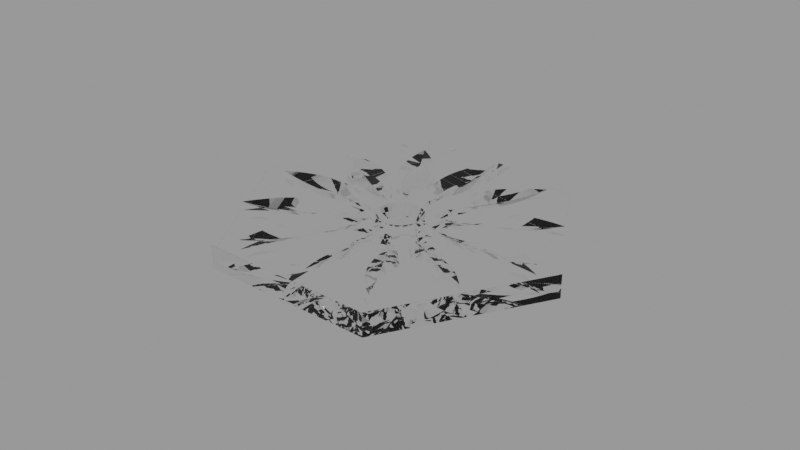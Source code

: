 # Source: Cyc_HexPlate_01.blend  (saved by Blender 3.1.7; exported with 4.5.12 LTS)
import bpy
from mathutils import Matrix  # noqa: F401  (used for matrix-valued properties, if any)

bpy.ops.wm.read_factory_settings(use_empty=True)
scene = bpy.context.scene
scene.name = 'main'

# ---- materials (node trees are filled in below, after node groups)
mat_kc_glass_clear = bpy.data.materials.new('kc-glass-clear')
mat_kc_glass_clear.surface_render_method = 'BLENDED'
mat_kc_glass_clear.blend_method = 'BLEND'
mat_kc_glass_clear.use_raytrace_refraction = True
mat_kc_glass_clear.use_screen_refraction = True
mat_kc_glass_clear.thickness_mode = 'SLAB'

# ---- node groups
ng_auto_smooth = bpy.data.node_groups.new('Auto Smooth', 'GeometryNodeTree')
_s = ng_auto_smooth.interface.new_socket(name='Geometry', in_out='OUTPUT', socket_type='NodeSocketGeometry')
_s = ng_auto_smooth.interface.new_socket(name='Geometry', in_out='INPUT', socket_type='NodeSocketGeometry')
_s = ng_auto_smooth.interface.new_socket(name='Angle', in_out='INPUT', socket_type='NodeSocketFloat')
_s.subtype = 'ANGLE'
_s.min_value = 0.0
_s.max_value = 3.142
ng_auto_smooth.is_modifier = True
_N = ng_auto_smooth.nodes; _L = ng_auto_smooth.links
n0 = _N.new('NodeGroupOutput'); n0.name = 'Group Output'; n0.location = (480, -100)
n1 = _N.new('NodeGroupInput'); n1.name = 'Group Input'; n1.location = (-420, -300)
n2 = _N.new('NodeGroupInput'); n2.name = 'Group Input.001'; n2.location = (-60, -100)
n3 = _N.new('GeometryNodeSetShadeSmooth'); n3.name = 'Set Shade Smooth'; n3.location = (120, -100)
n3.domain = 'EDGE'
n4 = _N.new('GeometryNodeSetShadeSmooth'); n4.name = 'Set Shade Smooth.001'; n4.location = (300, -100)
n5 = _N.new('GeometryNodeInputMeshEdgeAngle'); n5.name = 'Edge Angle'; n5.location = (-420, -220)
n6 = _N.new('GeometryNodeInputEdgeSmooth'); n6.name = 'Is Edge Smooth'; n6.location = (-60, -160)
n7 = _N.new('GeometryNodeInputShadeSmooth'); n7.name = 'Is Face Smooth'; n7.location = (-240, -340)
n8 = _N.new('FunctionNodeBooleanMath'); n8.name = 'Boolean Math'; n8.location = (-60, -220)
n9 = _N.new('FunctionNodeCompare'); n9.name = 'Compare'; n9.location = (-240, -180)
n9.operation = 'LESS_EQUAL'
_L.new(n5.outputs[0], n9.inputs[0])
_L.new(n4.outputs[0], n0.inputs[0])
_L.new(n1.outputs[1], n9.inputs[1])
_L.new(n9.outputs[0], n8.inputs[0])
_L.new(n7.outputs[0], n8.inputs[1])
_L.new(n2.outputs[0], n3.inputs[0])
_L.new(n6.outputs[0], n3.inputs[1])
_L.new(n3.outputs[0], n4.inputs[0])
_L.new(n8.outputs[0], n3.inputs[2])
n0.is_active_output = True

# ---- material node trees
mat_kc_glass_clear.use_nodes = True; mat_kc_glass_clear.node_tree.nodes.clear()
_N = mat_kc_glass_clear.node_tree.nodes; _L = mat_kc_glass_clear.node_tree.links
n0 = _N.new('ShaderNodeMath'); n0.name = 'Math'; n0.location = (112, 472)
n0.operation = 'SUBTRACT'
n0.inputs[2].default_value = 0.0
n1 = _N.new('ShaderNodeBsdfGlass'); n1.name = 'Glass BSDF'; n1.location = (103, 309)
n1.distribution = 'BECKMANN'
n1.inputs[2].default_value = 1.45
n2 = _N.new('ShaderNodeBsdfTransparent'); n2.name = 'Transparent BSDF'; n2.location = (105, 127)
n3 = _N.new('ShaderNodeMixShader'); n3.name = 'Mix Shader'; n3.location = (294, 296)
n4 = _N.new('ShaderNodeOutputMaterial'); n4.name = 'Material Output'; n4.location = (487, 297)
n4.target = 'CYCLES'
n5 = _N.new('ShaderNodeBevel'); n5.name = 'Bevel.001'; n5.location = (-214, -148)
n5.samples = 16
n5.inputs[0].default_value = 0.002
n6 = _N.new('ShaderNodeLightPath'); n6.name = 'Light Path'; n6.location = (-82, 474)
n7 = _N.new('ShaderNodeBevel'); n7.name = 'Bevel'; n7.location = (-214, -148)
n7.samples = 16
n7.inputs[0].default_value = 0.002
n8 = _N.new('ShaderNodeBevel'); n8.name = 'Bevel.002'; n8.location = (-119, 109)
n8.samples = 16
n8.inputs[0].default_value = 0.002
n9 = _N.new('ShaderNodeOutputMaterial'); n9.name = 'Material Output.001'; n9.location = (0, 0)
n9.target = 'EEVEE'
n10 = _N.new('ShaderNodeMixShader'); n10.name = 'Mix Shader.001'; n10.location = (0, 0)
n10.label = 'Disable Shadow'
n10.hide = True
n11 = _N.new('ShaderNodeLightPath'); n11.name = 'Light Path.001'; n11.location = (0, 0)
n11.hide = True
n12 = _N.new('ShaderNodeBsdfTransparent'); n12.name = 'Transparent BSDF.001'; n12.location = (0, 0)
n12.hide = True
_L.new(n3.outputs[0], n4.inputs[0])
_L.new(n1.outputs[0], n3.inputs[1])
_L.new(n2.outputs[0], n3.inputs[2])
_L.new(n6.outputs[1], n0.inputs[0])
_L.new(n0.outputs[0], n3.inputs[0])
_L.new(n8.outputs[0], n1.inputs[3])
_L.new(n3.outputs[0], n10.inputs[1])
_L.new(n10.outputs[0], n9.inputs[0])
_L.new(n11.outputs[1], n10.inputs[0])
_L.new(n12.outputs[0], n10.inputs[2])
n4.is_active_output = True

# ---- meshes
me_cone_003 = bpy.data.meshes.new('Cone.003')
me_cone_003.from_pydata([(0.0, 1.0, -1.0), (0.1951, 0.9808, -1.0), (0.3827, 0.9239, -1.0), (0.5556, 0.8315, -1.0), (0.7071, 0.7071, -1.0), (0.8315, 0.5556, -1.0), (0.9239, 0.3827, -1.0), (0.9808, 0.1951, -1.0), (1.0, -4.371e-08, -1.0), (0.9808, -0.1951, -1.0), (0.9239, -0.3827, -1.0), (0.8315, -0.5556, -1.0), (0.7071, -0.7071, -1.0), (0.5556, -0.8315, -1.0), (0.3827, -0.9239, -1.0), (0.1951, -0.9808, -1.0), (-8.742e-08, -1.0, -1.0), (-0.1951, -0.9808, -1.0), (-0.3827, -0.9239, -1.0), (-0.5556, -0.8315, -1.0), (-0.7071, -0.7071, -1.0), (-0.8315, -0.5556, -1.0), (-0.9239, -0.3827, -1.0), (-0.9808, -0.1951, -1.0), (-1.0, 1.192e-08, -1.0), (-0.9808, 0.1951, -1.0), (-0.9239, 0.3827, -1.0), (-0.8315, 0.5556, -1.0), (-0.7071, 0.7071, -1.0), (-0.5556, 0.8315, -1.0), (-0.3827, 0.9239, -1.0), (-0.1951, 0.9808, -1.0), (0.0, 0.0, 1.0)], [], [(0, 32, 1), (1, 32, 2), (2, 32, 3), (3, 32, 4), (4, 32, 5), (5, 32, 6), (6, 32, 7), (7, 32, 8), (8, 32, 9), (9, 32, 10), (10, 32, 11), (11, 32, 12), (12, 32, 13), (13, 32, 14), (14, 32, 15), (15, 32, 16), (16, 32, 17), (17, 32, 18), (18, 32, 19), (19, 32, 20), (20, 32, 21), (21, 32, 22), (22, 32, 23), (23, 32, 24), (24, 32, 25), (25, 32, 26), (26, 32, 27), (27, 32, 28), (28, 32, 29), (29, 32, 30), (0, 1, 2, 3, 4, 5, 6, 7, 8, 9, 10, 11, 12, 13, 14, 15, 16, 17, 18, 19, 20, 21, 22, 23, 24, 25, 26, 27, 28, 29, 30, 31), (30, 32, 31), (31, 32, 0)])
_uv = me_cone_003.uv_layers.new(name='UVMap')
_uv.uv.foreach_set('vector', [0.25, 0.49, 0.25, 0.25, 0.2968, 0.4854, 0.2968, 0.4854, 0.25, 0.25, 0.3418, 0.4717, 0.3418, 0.4717, 0.25, 0.25, 0.3833, 0.4496, 0.3833, 0.4496, 0.25, 0.25, 0.4197, 0.4197, 0.4197, 0.4197, 0.25, 0.25, 0.4496, 0.3833, 0.4496, 0.3833, 0.25, 0.25, 0.4717, 0.3418, 0.4717, 0.3418, 0.25, 0.25, 0.4854, 0.2968, 0.4854, 0.2968, 0.25, 0.25, 0.49, 0.25, 0.49, 0.25, 0.25, 0.25, 0.4854, 0.2032, 0.4854, 0.2032, 0.25, 0.25, 0.4717, 0.1582, 0.4717, 0.1582, 0.25, 0.25, 0.4496, 0.1167, 0.4496, 0.1167, 0.25, 0.25, 0.4197, 0.08029, 0.4197, 0.08029, 0.25, 0.25, 0.3833, 0.05045, 0.3833, 0.05045, 0.25, 0.25, 0.3418, 0.02827, 0.3418, 0.02827, 0.25, 0.25, 0.2968, 0.01461, 0.2968, 0.01461, 0.25, 0.25, 0.25, 0.01, 0.25, 0.01, 0.25, 0.25, 0.2032, 0.01461, 0.2032, 0.01461, 0.25, 0.25, 0.1582, 0.02827, 0.1582, 0.02827, 0.25, 0.25, 0.1167, 0.05045, 0.1167, 0.05045, 0.25, 0.25, 0.08029, 0.08029, 0.08029, 0.08029, 0.25, 0.25, 0.05045, 0.1167, 0.05045, 0.1167, 0.25, 0.25, 0.02827, 0.1582, 0.02827, 0.1582, 0.25, 0.25, 0.01461, 0.2032, 0.01461, 0.2032, 0.25, 0.25, 0.01, 0.25, 0.01, 0.25, 0.25, 0.25, 0.01461, 0.2968, 0.01461, 0.2968, 0.25, 0.25, 0.02827, 0.3418, 0.02827, 0.3418, 0.25, 0.25, 0.05045, 0.3833, 0.05045, 0.3833, 0.25, 0.25, 0.08029, 0.4197, 0.08029, 0.4197, 0.25, 0.25, 0.1167, 0.4496, 0.1167, 0.4496, 0.25, 0.25, 0.1582, 0.4717, 0.75, 0.49, 0.7968, 0.4854, 0.8418, 0.4717, 0.8833, 0.4496, 0.9197, 0.4197, 0.9496, 0.3833, 0.9717, 0.3418, 0.9854, 0.2968, 0.99, 0.25, 0.9854, 0.2032, 0.9717, 0.1582, 0.9496, 0.1167, 0.9197, 0.08029, 0.8833, 0.05045, 0.8418, 0.02827, 0.7968, 0.01461, 0.75, 0.01, 0.7032, 0.01461, 0.6582, 0.02827, 0.6167, 0.05045, 0.5803, 0.08029, 0.5504, 0.1167, 0.5283, 0.1582, 0.5146, 0.2032, 0.51, 0.25, 0.5146, 0.2968, 0.5283, 0.3418, 0.5504, 0.3833, 0.5803, 0.4197, 0.6167, 0.4496, 0.6582, 0.4717, 0.7032, 0.4854, 0.1582, 0.4717, 0.25, 0.25, 0.2032, 0.4854, 0.2032, 0.4854, 0.25, 0.25, 0.25, 0.49])
me_cone_003.materials.append(mat_kc_glass_clear)
me_cone_003.use_remesh_fix_poles = True
me_cone_003.use_remesh_preserve_attributes = False
me_cone_003.update()
me_cone_006 = bpy.data.meshes.new('Cone.006')
me_cone_006.from_pydata([(0.0, 1.0, -1.0), (0.1951, 0.9808, -1.0), (0.3827, 0.9239, -1.0), (0.5556, 0.8315, -1.0), (0.7071, 0.7071, -1.0), (0.8315, 0.5556, -1.0), (0.9239, 0.3827, -1.0), (0.9808, 0.1951, -1.0), (1.0, -4.371e-08, -1.0), (0.9808, -0.1951, -1.0), (0.9239, -0.3827, -1.0), (0.8315, -0.5556, -1.0), (0.7071, -0.7071, -1.0), (0.5556, -0.8315, -1.0), (0.3827, -0.9239, -1.0), (0.1951, -0.9808, -1.0), (-8.742e-08, -1.0, -1.0), (-0.1951, -0.9808, -1.0), (-0.3827, -0.9239, -1.0), (-0.5556, -0.8315, -1.0), (-0.7071, -0.7071, -1.0), (-0.8315, -0.5556, -1.0), (-0.9239, -0.3827, -1.0), (-0.9808, -0.1951, -1.0), (-1.0, 1.192e-08, -1.0), (-0.9808, 0.1951, -1.0), (-0.9239, 0.3827, -1.0), (-0.8315, 0.5556, -1.0), (-0.7071, 0.7071, -1.0), (-0.5556, 0.8315, -1.0), (-0.3827, 0.9239, -1.0), (-0.1951, 0.9808, -1.0), (0.0, 0.0, 1.0)], [], [(0, 32, 1), (1, 32, 2), (2, 32, 3), (3, 32, 4), (4, 32, 5), (5, 32, 6), (6, 32, 7), (7, 32, 8), (8, 32, 9), (9, 32, 10), (10, 32, 11), (11, 32, 12), (12, 32, 13), (13, 32, 14), (14, 32, 15), (15, 32, 16), (16, 32, 17), (17, 32, 18), (18, 32, 19), (19, 32, 20), (20, 32, 21), (21, 32, 22), (22, 32, 23), (23, 32, 24), (24, 32, 25), (25, 32, 26), (26, 32, 27), (27, 32, 28), (28, 32, 29), (29, 32, 30), (0, 1, 2, 3, 4, 5, 6, 7, 8, 9, 10, 11, 12, 13, 14, 15, 16, 17, 18, 19, 20, 21, 22, 23, 24, 25, 26, 27, 28, 29, 30, 31), (30, 32, 31), (31, 32, 0)])
_uv = me_cone_006.uv_layers.new(name='UVMap')
_uv.uv.foreach_set('vector', [0.25, 0.49, 0.25, 0.25, 0.2968, 0.4854, 0.2968, 0.4854, 0.25, 0.25, 0.3418, 0.4717, 0.3418, 0.4717, 0.25, 0.25, 0.3833, 0.4496, 0.3833, 0.4496, 0.25, 0.25, 0.4197, 0.4197, 0.4197, 0.4197, 0.25, 0.25, 0.4496, 0.3833, 0.4496, 0.3833, 0.25, 0.25, 0.4717, 0.3418, 0.4717, 0.3418, 0.25, 0.25, 0.4854, 0.2968, 0.4854, 0.2968, 0.25, 0.25, 0.49, 0.25, 0.49, 0.25, 0.25, 0.25, 0.4854, 0.2032, 0.4854, 0.2032, 0.25, 0.25, 0.4717, 0.1582, 0.4717, 0.1582, 0.25, 0.25, 0.4496, 0.1167, 0.4496, 0.1167, 0.25, 0.25, 0.4197, 0.08029, 0.4197, 0.08029, 0.25, 0.25, 0.3833, 0.05045, 0.3833, 0.05045, 0.25, 0.25, 0.3418, 0.02827, 0.3418, 0.02827, 0.25, 0.25, 0.2968, 0.01461, 0.2968, 0.01461, 0.25, 0.25, 0.25, 0.01, 0.25, 0.01, 0.25, 0.25, 0.2032, 0.01461, 0.2032, 0.01461, 0.25, 0.25, 0.1582, 0.02827, 0.1582, 0.02827, 0.25, 0.25, 0.1167, 0.05045, 0.1167, 0.05045, 0.25, 0.25, 0.08029, 0.08029, 0.08029, 0.08029, 0.25, 0.25, 0.05045, 0.1167, 0.05045, 0.1167, 0.25, 0.25, 0.02827, 0.1582, 0.02827, 0.1582, 0.25, 0.25, 0.01461, 0.2032, 0.01461, 0.2032, 0.25, 0.25, 0.01, 0.25, 0.01, 0.25, 0.25, 0.25, 0.01461, 0.2968, 0.01461, 0.2968, 0.25, 0.25, 0.02827, 0.3418, 0.02827, 0.3418, 0.25, 0.25, 0.05045, 0.3833, 0.05045, 0.3833, 0.25, 0.25, 0.08029, 0.4197, 0.08029, 0.4197, 0.25, 0.25, 0.1167, 0.4496, 0.1167, 0.4496, 0.25, 0.25, 0.1582, 0.4717, 0.75, 0.49, 0.7968, 0.4854, 0.8418, 0.4717, 0.8833, 0.4496, 0.9197, 0.4197, 0.9496, 0.3833, 0.9717, 0.3418, 0.9854, 0.2968, 0.99, 0.25, 0.9854, 0.2032, 0.9717, 0.1582, 0.9496, 0.1167, 0.9197, 0.08029, 0.8833, 0.05045, 0.8418, 0.02827, 0.7968, 0.01461, 0.75, 0.01, 0.7032, 0.01461, 0.6582, 0.02827, 0.6167, 0.05045, 0.5803, 0.08029, 0.5504, 0.1167, 0.5283, 0.1582, 0.5146, 0.2032, 0.51, 0.25, 0.5146, 0.2968, 0.5283, 0.3418, 0.5504, 0.3833, 0.5803, 0.4197, 0.6167, 0.4496, 0.6582, 0.4717, 0.7032, 0.4854, 0.1582, 0.4717, 0.25, 0.25, 0.2032, 0.4854, 0.2032, 0.4854, 0.25, 0.25, 0.25, 0.49])
me_cone_006.materials.append(mat_kc_glass_clear)
me_cone_006.use_remesh_fix_poles = True
me_cone_006.use_remesh_preserve_attributes = False
me_cone_006.update()
me_cylinder_004 = bpy.data.meshes.new('Cylinder.004')
me_cylinder_004.from_pydata([(-1.544, 0.5463, 1.009), (-1.544, -0.5463, 1.009), (-1.435, 0.5463, 1.008), (-1.435, -0.5463, 1.008), (-1.326, 0.5463, 1.004), (-1.326, -0.5463, 1.004), (-1.22, 0.5463, 0.9967), (-1.22, -0.5463, 0.9967), (-1.115, 0.5463, 0.9871), (-1.115, -0.5463, 0.9871), (-1.014, 0.5463, 0.9749), (-1.014, -0.5463, 0.9749), (-0.9172, 0.5463, 0.9602), (-0.9172, -0.5463, 0.9602), (-0.8249, 0.5463, 0.943), (-0.8249, -0.5463, 0.943), (-0.7381, 0.5463, 0.9236), (-0.7381, -0.5463, 0.9236), (-0.6575, 0.5463, 0.9021), (-0.6575, -0.5463, 0.9021), (-0.5836, 0.5463, 0.8786), (-0.5836, -0.5463, 0.8786), (-0.517, 0.5463, 0.8533), (-0.517, -0.5463, 0.8533), (-0.4582, 0.5463, 0.8264), (-0.4582, -0.5463, 0.8264), (-0.4077, 0.5463, 0.7982), (-0.4077, -0.5463, 0.7982), (-0.3658, 0.5463, 0.7687), (-0.3658, -0.5463, 0.7687), (-0.3329, 0.5463, 0.7383), (-0.3329, -0.5463, 0.7383), (-0.3093, 0.5463, 0.7072), (-0.3093, -0.5463, 0.7072), (-0.295, 0.5463, 0.6756), (-0.295, -0.5463, 0.6756), (-0.2902, 0.5463, 0.6438), (-0.2902, -0.5463, 0.6438), (-0.295, 0.5463, 0.612), (-0.295, -0.5463, 0.612), (-0.3093, 0.5463, 0.5804), (-0.3093, -0.5463, 0.5804), (-0.3329, 0.5463, 0.5492), (-0.3329, -0.5463, 0.5492), (-0.3658, 0.5463, 0.5189), (-0.3658, -0.5463, 0.5189), (-0.4077, 0.5463, 0.4894), (-0.4077, -0.5463, 0.4894), (-0.4582, 0.5463, 0.4611), (-0.4582, -0.5463, 0.4611), (-0.517, 0.5463, 0.4343), (-0.517, -0.5463, 0.4343), (-0.5836, 0.5463, 0.409), (-0.5836, -0.5463, 0.409), (-0.6575, 0.5463, 0.3855), (-0.6575, -0.5463, 0.3855), (-0.7381, 0.5463, 0.364), (-0.7381, -0.5463, 0.364), (-0.8249, 0.5463, 0.3446), (-0.8249, -0.5463, 0.3446), (-0.9172, 0.5463, 0.3274), (-0.9172, -0.5463, 0.3274), (-1.014, 0.5463, 0.3127), (-1.014, -0.5463, 0.3127), (-1.115, 0.5463, 0.3005), (-1.115, -0.5463, 0.3005), (-1.22, 0.5463, 0.2909), (-1.22, -0.5463, 0.2909), (-1.326, 0.5463, 0.284), (-1.326, -0.5463, 0.284), (-1.435, 0.5463, 0.2799), (-1.435, -0.5463, 0.2799), (-1.544, 0.5463, 0.2785), (-1.544, -0.5463, 0.2785), (-1.653, 0.5463, 0.2799), (-1.653, -0.5463, 0.2799), (-1.762, 0.5463, 0.284), (-1.762, -0.5463, 0.284), (-1.869, 0.5463, 0.2909), (-1.869, -0.5463, 0.2909), (-1.973, 0.5463, 0.3005), (-1.973, -0.5463, 0.3005), (-2.074, 0.5463, 0.3127), (-2.074, -0.5463, 0.3127), (-2.171, 0.5463, 0.3274), (-2.171, -0.5463, 0.3274), (-2.263, 0.5463, 0.3446), (-2.263, -0.5463, 0.3446), (-2.35, 0.5463, 0.364), (-2.35, -0.5463, 0.364), (-2.431, 0.5463, 0.3855), (-2.431, -0.5463, 0.3855), (-2.505, 0.5463, 0.409), (-2.505, -0.5463, 0.409), (-2.571, 0.5463, 0.4343), (-2.571, -0.5463, 0.4343), (-2.63, 0.5463, 0.4611), (-2.63, -0.5463, 0.4611), (-2.681, 0.5463, 0.4894), (-2.681, -0.5463, 0.4894), (-2.722, 0.5463, 0.5189), (-2.722, -0.5463, 0.5189), (-2.755, 0.5463, 0.5492), (-2.755, -0.5463, 0.5492), (-2.779, 0.5463, 0.5804), (-2.779, -0.5463, 0.5804), (-2.793, 0.5463, 0.612), (-2.793, -0.5463, 0.612), (-2.798, 0.5463, 0.6438), (-2.798, -0.5463, 0.6438), (-2.793, 0.5463, 0.6756), (-2.793, -0.5463, 0.6756), (-2.779, 0.5463, 0.7072), (-2.779, -0.5463, 0.7072), (-2.755, 0.5463, 0.7383), (-2.755, -0.5463, 0.7383), (-2.722, 0.5463, 0.7687), (-2.722, -0.5463, 0.7687), (-2.681, 0.5463, 0.7982), (-2.681, -0.5463, 0.7982), (-2.63, 0.5463, 0.8264), (-2.63, -0.5463, 0.8264), (-2.571, 0.5463, 0.8533), (-2.571, -0.5463, 0.8533), (-2.505, 0.5463, 0.8786), (-2.505, -0.5463, 0.8786), (-2.431, 0.5463, 0.9021), (-2.431, -0.5463, 0.9021), (-2.35, 0.5463, 0.9236), (-2.35, -0.5463, 0.9236), (-2.263, 0.5463, 0.943), (-2.263, -0.5463, 0.943), (-2.171, 0.5463, 0.9602), (-2.171, -0.5463, 0.9602), (-2.074, 0.5463, 0.9749), (-2.074, -0.5463, 0.9749), (-1.973, 0.5463, 0.9871), (-1.973, -0.5463, 0.9871), (-1.869, 0.5463, 0.9967), (-1.869, -0.5463, 0.9967), (-1.762, 0.5463, 1.004), (-1.762, -0.5463, 1.004), (-1.653, 0.5463, 1.008), (-1.653, -0.5463, 1.008), (-1.544, -5.202e-08, 1.19), (-1.39, -5.193e-08, 1.188), (-1.237, -5.166e-08, 1.182), (-1.086, -5.12e-08, 1.171), (-0.9389, -5.058e-08, 1.157), (-0.7963, -4.978e-08, 1.139), (-0.6594, -4.882e-08, 1.117), (-0.5292, -4.77e-08, 1.091), (-0.4068, -4.643e-08, 1.062), (-0.293, -4.502e-08, 1.03), (-0.1887, -4.349e-08, 0.9949), (-0.09472, -4.184e-08, 0.9571), (-0.01178, -4.008e-08, 0.9169), (0.05949, -3.823e-08, 0.8746), (0.1186, -3.631e-08, 0.8306), (0.165, -3.432e-08, 0.7852), (0.1984, -3.229e-08, 0.7386), (0.2185, -3.022e-08, 0.6914), (0.2253, -2.814e-08, 0.6438), (0.2185, -2.606e-08, 0.5962), (0.1984, -2.399e-08, 0.5489), (0.165, -2.196e-08, 0.5024), (0.1186, -1.997e-08, 0.457), (0.05949, -1.805e-08, 0.4129), (-0.01178, -1.62e-08, 0.3707), (-0.09472, -1.445e-08, 0.3305), (-0.1887, -1.279e-08, 0.2927), (-0.293, -1.126e-08, 0.2575), (-0.4068, -9.85e-09, 0.2253), (-0.5292, -8.582e-09, 0.1963), (-0.6594, -7.463e-09, 0.1707), (-0.7963, -6.501e-09, 0.1487), (-0.9389, -5.704e-09, 0.1305), (-1.086, -5.078e-09, 0.1162), (-1.237, -4.627e-09, 0.1059), (-1.39, -4.355e-09, 0.09963), (-1.544, -4.264e-09, 0.09755), (-1.698, -4.355e-09, 0.09963), (-1.851, -4.627e-09, 0.1059), (-2.002, -5.078e-09, 0.1162), (-2.149, -5.704e-09, 0.1305), (-2.292, -6.501e-09, 0.1487), (-2.429, -7.463e-09, 0.1707), (-2.559, -8.582e-09, 0.1963), (-2.681, -9.85e-09, 0.2253), (-2.795, -1.126e-08, 0.2575), (-2.9, -1.279e-08, 0.2927), (-2.994, -1.445e-08, 0.3305), (-3.076, -1.62e-08, 0.3707), (-3.148, -1.805e-08, 0.4129), (-3.207, -1.997e-08, 0.457), (-3.253, -2.196e-08, 0.5024), (-3.287, -2.399e-08, 0.5489), (-3.307, -2.606e-08, 0.5962), (-3.314, -2.814e-08, 0.6438), (-3.307, -3.022e-08, 0.6914), (-3.287, -3.229e-08, 0.7386), (-3.253, -3.432e-08, 0.7852), (-3.207, -3.631e-08, 0.8306), (-3.148, -3.823e-08, 0.8746), (-3.076, -4.008e-08, 0.9169), (-2.994, -4.184e-08, 0.9571), (-2.9, -4.349e-08, 0.9949), (-2.795, -4.502e-08, 1.03), (-2.681, -4.643e-08, 1.062), (-2.559, -4.77e-08, 1.091), (-2.429, -4.882e-08, 1.117), (-2.292, -4.978e-08, 1.139), (-2.149, -5.058e-08, 1.157), (-2.002, -5.12e-08, 1.171), (-1.851, -5.166e-08, 1.182), (-1.698, -5.193e-08, 1.188)], [], [(144, 1, 3, 145), (145, 3, 5, 146), (146, 5, 7, 147), (147, 7, 9, 148), (148, 9, 11, 149), (149, 11, 13, 150), (150, 13, 15, 151), (151, 15, 17, 152), (152, 17, 19, 153), (153, 19, 21, 154), (154, 21, 23, 155), (155, 23, 25, 156), (156, 25, 27, 157), (157, 27, 29, 158), (158, 29, 31, 159), (159, 31, 33, 160), (160, 33, 35, 161), (161, 35, 37, 162), (162, 37, 39, 163), (163, 39, 41, 164), (164, 41, 43, 165), (165, 43, 45, 166), (166, 45, 47, 167), (167, 47, 49, 168), (168, 49, 51, 169), (169, 51, 53, 170), (170, 53, 55, 171), (171, 55, 57, 172), (172, 57, 59, 173), (173, 59, 61, 174), (174, 61, 63, 175), (175, 63, 65, 176), (176, 65, 67, 177), (177, 67, 69, 178), (178, 69, 71, 179), (179, 71, 73, 180), (180, 73, 75, 181), (181, 75, 77, 182), (182, 77, 79, 183), (183, 79, 81, 184), (184, 81, 83, 185), (185, 83, 85, 186), (186, 85, 87, 187), (187, 87, 89, 188), (188, 89, 91, 189), (189, 91, 93, 190), (190, 93, 95, 191), (191, 95, 97, 192), (192, 97, 99, 193), (193, 99, 101, 194), (194, 101, 103, 195), (195, 103, 105, 196), (196, 105, 107, 197), (197, 107, 109, 198), (198, 109, 111, 199), (199, 111, 113, 200), (200, 113, 115, 201), (201, 115, 117, 202), (202, 117, 119, 203), (203, 119, 121, 204), (204, 121, 123, 205), (205, 123, 125, 206), (206, 125, 127, 207), (207, 127, 129, 208), (208, 129, 131, 209), (209, 131, 133, 210), (210, 133, 135, 211), (211, 135, 137, 212), (212, 137, 139, 213), (213, 139, 141, 214), (3, 1, 143, 141, 139, 137, 135, 133, 131, 129, 127, 125, 123, 121, 119, 117, 115, 113, 111, 109, 107, 105, 103, 101, 99, 97, 95, 93, 91, 89, 87, 85, 83, 81, 79, 77, 75, 73, 71, 69, 67, 65, 63, 61, 59, 57, 55, 53, 51, 49, 47, 45, 43, 41, 39, 37, 35, 33, 31, 29, 27, 25, 23, 21, 19, 17, 15, 13, 11, 9, 7, 5), (214, 141, 143, 215), (215, 143, 1, 144), (0, 2, 4, 6, 8, 10, 12, 14, 16, 18, 20, 22, 24, 26, 28, 30, 32, 34, 36, 38, 40, 42, 44, 46, 48, 50, 52, 54, 56, 58, 60, 62, 64, 66, 68, 70, 72, 74, 76, 78, 80, 82, 84, 86, 88, 90, 92, 94, 96, 98, 100, 102, 104, 106, 108, 110, 112, 114, 116, 118, 120, 122, 124, 126, 128, 130, 132, 134, 136, 138, 140, 142), (142, 215, 144, 0), (140, 214, 215, 142), (138, 213, 214, 140), (136, 212, 213, 138), (134, 211, 212, 136), (132, 210, 211, 134), (130, 209, 210, 132), (128, 208, 209, 130), (126, 207, 208, 128), (124, 206, 207, 126), (122, 205, 206, 124), (120, 204, 205, 122), (118, 203, 204, 120), (116, 202, 203, 118), (114, 201, 202, 116), (112, 200, 201, 114), (110, 199, 200, 112), (108, 198, 199, 110), (106, 197, 198, 108), (104, 196, 197, 106), (102, 195, 196, 104), (100, 194, 195, 102), (98, 193, 194, 100), (96, 192, 193, 98), (94, 191, 192, 96), (92, 190, 191, 94), (90, 189, 190, 92), (88, 188, 189, 90), (86, 187, 188, 88), (84, 186, 187, 86), (82, 185, 186, 84), (80, 184, 185, 82), (78, 183, 184, 80), (76, 182, 183, 78), (74, 181, 182, 76), (72, 180, 181, 74), (70, 179, 180, 72), (68, 178, 179, 70), (66, 177, 178, 68), (64, 176, 177, 66), (62, 175, 176, 64), (60, 174, 175, 62), (58, 173, 174, 60), (56, 172, 173, 58), (54, 171, 172, 56), (52, 170, 171, 54), (50, 169, 170, 52), (48, 168, 169, 50), (46, 167, 168, 48), (44, 166, 167, 46), (42, 165, 166, 44), (40, 164, 165, 42), (38, 163, 164, 40), (36, 162, 163, 38), (34, 161, 162, 36), (32, 160, 161, 34), (30, 159, 160, 32), (28, 158, 159, 30), (26, 157, 158, 28), (24, 156, 157, 26), (22, 155, 156, 24), (20, 154, 155, 22), (18, 153, 154, 20), (16, 152, 153, 18), (14, 151, 152, 16), (12, 150, 151, 14), (10, 149, 150, 12), (8, 148, 149, 10), (6, 147, 148, 8), (4, 146, 147, 6), (2, 145, 146, 4), (0, 144, 145, 2)])
_uv = me_cylinder_004.uv_layers.new(name='UVMap')
_uv.uv.foreach_set('vector', [1.0, 0.75, 1.0, 1.0, 0.9861, 1.0, 0.9861, 0.75, 0.9861, 0.75, 0.9861, 1.0, 0.9722, 1.0, 0.9722, 0.75, 0.9722, 0.75, 0.9722, 1.0, 0.9583, 1.0, 0.9583, 0.75, 0.9583, 0.75, 0.9583, 1.0, 0.9444, 1.0, 0.9444, 0.75, 0.9444, 0.75, 0.9444, 1.0, 0.9306, 1.0, 0.9306, 0.75, 0.9306, 0.75, 0.9306, 1.0, 0.9167, 1.0, 0.9167, 0.75, 0.9167, 0.75, 0.9167, 1.0, 0.9028, 1.0, 0.9028, 0.75, 0.9028, 0.75, 0.9028, 1.0, 0.8889, 1.0, 0.8889, 0.75, 0.8889, 0.75, 0.8889, 1.0, 0.875, 1.0, 0.875, 0.75, 0.875, 0.75, 0.875, 1.0, 0.8611, 1.0, 0.8611, 0.75, 0.8611, 0.75, 0.8611, 1.0, 0.8472, 1.0, 0.8472, 0.75, 0.8472, 0.75, 0.8472, 1.0, 0.8333, 1.0, 0.8333, 0.75, 0.8333, 0.75, 0.8333, 1.0, 0.8194, 1.0, 0.8194, 0.75, 0.8194, 0.75, 0.8194, 1.0, 0.8056, 1.0, 0.8056, 0.75, 0.8056, 0.75, 0.8056, 1.0, 0.7917, 1.0, 0.7917, 0.75, 0.7917, 0.75, 0.7917, 1.0, 0.7778, 1.0, 0.7778, 0.75, 0.7778, 0.75, 0.7778, 1.0, 0.7639, 1.0, 0.7639, 0.75, 0.7639, 0.75, 0.7639, 1.0, 0.75, 1.0, 0.75, 0.75, 0.75, 0.75, 0.75, 1.0, 0.7361, 1.0, 0.7361, 0.75, 0.7361, 0.75, 0.7361, 1.0, 0.7222, 1.0, 0.7222, 0.75, 0.7222, 0.75, 0.7222, 1.0, 0.7083, 1.0, 0.7083, 0.75, 0.7083, 0.75, 0.7083, 1.0, 0.6944, 1.0, 0.6944, 0.75, 0.6944, 0.75, 0.6944, 1.0, 0.6806, 1.0, 0.6806, 0.75, 0.6806, 0.75, 0.6806, 1.0, 0.6667, 1.0, 0.6667, 0.75, 0.6667, 0.75, 0.6667, 1.0, 0.6528, 1.0, 0.6528, 0.75, 0.6528, 0.75, 0.6528, 1.0, 0.6389, 1.0, 0.6389, 0.75, 0.6389, 0.75, 0.6389, 1.0, 0.625, 1.0, 0.625, 0.75, 0.625, 0.75, 0.625, 1.0, 0.6111, 1.0, 0.6111, 0.75, 0.6111, 0.75, 0.6111, 1.0, 0.5972, 1.0, 0.5972, 0.75, 0.5972, 0.75, 0.5972, 1.0, 0.5833, 1.0, 0.5833, 0.75, 0.5833, 0.75, 0.5833, 1.0, 0.5694, 1.0, 0.5694, 0.75, 0.5694, 0.75, 0.5694, 1.0, 0.5556, 1.0, 0.5556, 0.75, 0.5556, 0.75, 0.5556, 1.0, 0.5417, 1.0, 0.5417, 0.75, 0.5417, 0.75, 0.5417, 1.0, 0.5278, 1.0, 0.5278, 0.75, 0.5278, 0.75, 0.5278, 1.0, 0.5139, 1.0, 0.5139, 0.75, 0.5139, 0.75, 0.5139, 1.0, 0.5, 1.0, 0.5, 0.75, 0.5, 0.75, 0.5, 1.0, 0.4861, 1.0, 0.4861, 0.75, 0.4861, 0.75, 0.4861, 1.0, 0.4722, 1.0, 0.4722, 0.75, 0.4722, 0.75, 0.4722, 1.0, 0.4583, 1.0, 0.4583, 0.75, 0.4583, 0.75, 0.4583, 1.0, 0.4444, 1.0, 0.4444, 0.75, 0.4444, 0.75, 0.4444, 1.0, 0.4306, 1.0, 0.4306, 0.75, 0.4306, 0.75, 0.4306, 1.0, 0.4167, 1.0, 0.4167, 0.75, 0.4167, 0.75, 0.4167, 1.0, 0.4028, 1.0, 0.4028, 0.75, 0.4028, 0.75, 0.4028, 1.0, 0.3889, 1.0, 0.3889, 0.75, 0.3889, 0.75, 0.3889, 1.0, 0.375, 1.0, 0.375, 0.75, 0.375, 0.75, 0.375, 1.0, 0.3611, 1.0, 0.3611, 0.75, 0.3611, 0.75, 0.3611, 1.0, 0.3472, 1.0, 0.3472, 0.75, 0.3472, 0.75, 0.3472, 1.0, 0.3333, 1.0, 0.3333, 0.75, 0.3333, 0.75, 0.3333, 1.0, 0.3194, 1.0, 0.3194, 0.75, 0.3194, 0.75, 0.3194, 1.0, 0.3056, 1.0, 0.3056, 0.75, 0.3056, 0.75, 0.3056, 1.0, 0.2917, 1.0, 0.2917, 0.75, 0.2917, 0.75, 0.2917, 1.0, 0.2778, 1.0, 0.2778, 0.75, 0.2778, 0.75, 0.2778, 1.0, 0.2639, 1.0, 0.2639, 0.75, 0.2639, 0.75, 0.2639, 1.0, 0.25, 1.0, 0.25, 0.75, 0.25, 0.75, 0.25, 1.0, 0.2361, 1.0, 0.2361, 0.75, 0.2361, 0.75, 0.2361, 1.0, 0.2222, 1.0, 0.2222, 0.75, 0.2222, 0.75, 0.2222, 1.0, 0.2083, 1.0, 0.2083, 0.75, 0.2083, 0.75, 0.2083, 1.0, 0.1944, 1.0, 0.1944, 0.75, 0.1944, 0.75, 0.1944, 1.0, 0.1806, 1.0, 0.1806, 0.75, 0.1806, 0.75, 0.1806, 1.0, 0.1667, 1.0, 0.1667, 0.75, 0.1667, 0.75, 0.1667, 1.0, 0.1528, 1.0, 0.1528, 0.75, 0.1528, 0.75, 0.1528, 1.0, 0.1389, 1.0, 0.1389, 0.75, 0.1389, 0.75, 0.1389, 1.0, 0.125, 1.0, 0.125, 0.75, 0.125, 0.75, 0.125, 1.0, 0.1111, 1.0, 0.1111, 0.75, 0.1111, 0.75, 0.1111, 1.0, 0.09722, 1.0, 0.09722, 0.75, 0.09722, 0.75, 0.09722, 1.0, 0.08333, 1.0, 0.08333, 0.75, 0.08333, 0.75, 0.08333, 1.0, 0.06944, 1.0, 0.06944, 0.75, 0.06944, 0.75, 0.06944, 1.0, 0.05556, 1.0, 0.05556, 0.75, 0.05556, 0.75, 0.05556, 1.0, 0.04167, 1.0, 0.04167, 0.75, 0.04167, 0.75, 0.04167, 1.0, 0.02778, 1.0, 0.02778, 0.75, 0.2709, 0.4891, 0.25, 0.49, 0.2291, 0.4891, 0.2083, 0.4864, 0.1879, 0.4818, 0.1679, 0.4755, 0.1486, 0.4675, 0.13, 0.4578, 0.1123, 0.4466, 0.09573, 0.4339, 0.08029, 0.4197, 0.06615, 0.4043, 0.0534, 0.3877, 0.04215, 0.37, 0.03249, 0.3514, 0.02447, 0.3321, 0.01818, 0.3121, 0.01365, 0.2917, 0.01091, 0.2709, 0.01, 0.25, 0.01091, 0.2291, 0.01365, 0.2083, 0.01818, 0.1879, 0.02447, 0.1679, 0.03249, 0.1486, 0.04215, 0.13, 0.0534, 0.1123, 0.06615, 0.09573, 0.08029, 0.08029, 0.09573, 0.06615, 0.1123, 0.0534, 0.13, 0.04215, 0.1486, 0.03249, 0.1679, 0.02447, 0.1879, 0.01818, 0.2083, 0.01365, 0.2291, 0.01091, 0.25, 0.01, 0.2709, 0.01091, 0.2917, 0.01365, 0.3121, 0.01818, 0.3321, 0.02447, 0.3514, 0.03249, 0.37, 0.04215, 0.3877, 0.0534, 0.4043, 0.06615, 0.4197, 0.08029, 0.4339, 0.09573, 0.4466, 0.1123, 0.4578, 0.13, 0.4675, 0.1486, 0.4755, 0.1679, 0.4818, 0.1879, 0.4864, 0.2083, 0.4891, 0.2291, 0.49, 0.25, 0.4891, 0.2709, 0.4864, 0.2917, 0.4818, 0.3121, 0.4755, 0.3321, 0.4675, 0.3514, 0.4578, 0.37, 0.4466, 0.3877, 0.4339, 0.4043, 0.4197, 0.4197, 0.4043, 0.4339, 0.3877, 0.4466, 0.37, 0.4578, 0.3514, 0.4675, 0.3321, 0.4755, 0.3121, 0.4818, 0.2917, 0.4864, 0.02778, 0.75, 0.02778, 1.0, 0.01389, 1.0, 0.01389, 0.75, 0.01389, 0.75, 0.01389, 1.0, -4.042e-07, 1.0, -4.042e-07, 0.75, 0.75, 0.49, 0.7709, 0.4891, 0.7917, 0.4864, 0.8121, 0.4818, 0.8321, 0.4755, 0.8514, 0.4675, 0.87, 0.4578, 0.8877, 0.4466, 0.9043, 0.4339, 0.9197, 0.4197, 0.9339, 0.4043, 0.9466, 0.3877, 0.9578, 0.37, 0.9675, 0.3514, 0.9755, 0.3321, 0.9818, 0.3121, 0.9864, 0.2917, 0.9891, 0.2709, 0.99, 0.25, 0.9891, 0.2291, 0.9864, 0.2083, 0.9818, 0.1879, 0.9755, 0.1679, 0.9675, 0.1486, 0.9578, 0.13, 0.9466, 0.1123, 0.9339, 0.09573, 0.9197, 0.08029, 0.9043, 0.06615, 0.8877, 0.0534, 0.87, 0.04215, 0.8514, 0.03249, 0.8321, 0.02447, 0.8121, 0.01818, 0.7917, 0.01365, 0.7709, 0.01091, 0.75, 0.01, 0.7291, 0.01091, 0.7083, 0.01365, 0.6879, 0.01818, 0.6679, 0.02447, 0.6486, 0.03249, 0.63, 0.04215, 0.6123, 0.0534, 0.5957, 0.06615, 0.5803, 0.08029, 0.5661, 0.09573, 0.5534, 0.1123, 0.5422, 0.13, 0.5325, 0.1486, 0.5245, 0.1679, 0.5182, 0.1879, 0.5136, 0.2083, 0.5109, 0.2291, 0.51, 0.25, 0.5109, 0.2709, 0.5136, 0.2917, 0.5182, 0.3121, 0.5245, 0.3321, 0.5325, 0.3514, 0.5422, 0.37, 0.5534, 0.3877, 0.5661, 0.4043, 0.5803, 0.4197, 0.5957, 0.4339, 0.6123, 0.4466, 0.63, 0.4578, 0.6486, 0.4675, 0.6679, 0.4755, 0.6879, 0.4818, 0.7083, 0.4864, 0.7291, 0.4891, 0.01389, 0.5, 0.01389, 0.75, -4.042e-07, 0.75, -4.042e-07, 0.5, 0.02778, 0.5, 0.02778, 0.75, 0.01389, 0.75, 0.01389, 0.5, 0.04167, 0.5, 0.04167, 0.75, 0.02778, 0.75, 0.02778, 0.5, 0.05556, 0.5, 0.05556, 0.75, 0.04167, 0.75, 0.04167, 0.5, 0.06944, 0.5, 0.06944, 0.75, 0.05556, 0.75, 0.05556, 0.5, 0.08333, 0.5, 0.08333, 0.75, 0.06944, 0.75, 0.06944, 0.5, 0.09722, 0.5, 0.09722, 0.75, 0.08333, 0.75, 0.08333, 0.5, 0.1111, 0.5, 0.1111, 0.75, 0.09722, 0.75, 0.09722, 0.5, 0.125, 0.5, 0.125, 0.75, 0.1111, 0.75, 0.1111, 0.5, 0.1389, 0.5, 0.1389, 0.75, 0.125, 0.75, 0.125, 0.5, 0.1528, 0.5, 0.1528, 0.75, 0.1389, 0.75, 0.1389, 0.5, 0.1667, 0.5, 0.1667, 0.75, 0.1528, 0.75, 0.1528, 0.5, 0.1806, 0.5, 0.1806, 0.75, 0.1667, 0.75, 0.1667, 0.5, 0.1944, 0.5, 0.1944, 0.75, 0.1806, 0.75, 0.1806, 0.5, 0.2083, 0.5, 0.2083, 0.75, 0.1944, 0.75, 0.1944, 0.5, 0.2222, 0.5, 0.2222, 0.75, 0.2083, 0.75, 0.2083, 0.5, 0.2361, 0.5, 0.2361, 0.75, 0.2222, 0.75, 0.2222, 0.5, 0.25, 0.5, 0.25, 0.75, 0.2361, 0.75, 0.2361, 0.5, 0.2639, 0.5, 0.2639, 0.75, 0.25, 0.75, 0.25, 0.5, 0.2778, 0.5, 0.2778, 0.75, 0.2639, 0.75, 0.2639, 0.5, 0.2917, 0.5, 0.2917, 0.75, 0.2778, 0.75, 0.2778, 0.5, 0.3056, 0.5, 0.3056, 0.75, 0.2917, 0.75, 0.2917, 0.5, 0.3194, 0.5, 0.3194, 0.75, 0.3056, 0.75, 0.3056, 0.5, 0.3333, 0.5, 0.3333, 0.75, 0.3194, 0.75, 0.3194, 0.5, 0.3472, 0.5, 0.3472, 0.75, 0.3333, 0.75, 0.3333, 0.5, 0.3611, 0.5, 0.3611, 0.75, 0.3472, 0.75, 0.3472, 0.5, 0.375, 0.5, 0.375, 0.75, 0.3611, 0.75, 0.3611, 0.5, 0.3889, 0.5, 0.3889, 0.75, 0.375, 0.75, 0.375, 0.5, 0.4028, 0.5, 0.4028, 0.75, 0.3889, 0.75, 0.3889, 0.5, 0.4167, 0.5, 0.4167, 0.75, 0.4028, 0.75, 0.4028, 0.5, 0.4306, 0.5, 0.4306, 0.75, 0.4167, 0.75, 0.4167, 0.5, 0.4444, 0.5, 0.4444, 0.75, 0.4306, 0.75, 0.4306, 0.5, 0.4583, 0.5, 0.4583, 0.75, 0.4444, 0.75, 0.4444, 0.5, 0.4722, 0.5, 0.4722, 0.75, 0.4583, 0.75, 0.4583, 0.5, 0.4861, 0.5, 0.4861, 0.75, 0.4722, 0.75, 0.4722, 0.5, 0.5, 0.5, 0.5, 0.75, 0.4861, 0.75, 0.4861, 0.5, 0.5139, 0.5, 0.5139, 0.75, 0.5, 0.75, 0.5, 0.5, 0.5278, 0.5, 0.5278, 0.75, 0.5139, 0.75, 0.5139, 0.5, 0.5417, 0.5, 0.5417, 0.75, 0.5278, 0.75, 0.5278, 0.5, 0.5556, 0.5, 0.5556, 0.75, 0.5417, 0.75, 0.5417, 0.5, 0.5694, 0.5, 0.5694, 0.75, 0.5556, 0.75, 0.5556, 0.5, 0.5833, 0.5, 0.5833, 0.75, 0.5694, 0.75, 0.5694, 0.5, 0.5972, 0.5, 0.5972, 0.75, 0.5833, 0.75, 0.5833, 0.5, 0.6111, 0.5, 0.6111, 0.75, 0.5972, 0.75, 0.5972, 0.5, 0.625, 0.5, 0.625, 0.75, 0.6111, 0.75, 0.6111, 0.5, 0.6389, 0.5, 0.6389, 0.75, 0.625, 0.75, 0.625, 0.5, 0.6528, 0.5, 0.6528, 0.75, 0.6389, 0.75, 0.6389, 0.5, 0.6667, 0.5, 0.6667, 0.75, 0.6528, 0.75, 0.6528, 0.5, 0.6806, 0.5, 0.6806, 0.75, 0.6667, 0.75, 0.6667, 0.5, 0.6944, 0.5, 0.6944, 0.75, 0.6806, 0.75, 0.6806, 0.5, 0.7083, 0.5, 0.7083, 0.75, 0.6944, 0.75, 0.6944, 0.5, 0.7222, 0.5, 0.7222, 0.75, 0.7083, 0.75, 0.7083, 0.5, 0.7361, 0.5, 0.7361, 0.75, 0.7222, 0.75, 0.7222, 0.5, 0.75, 0.5, 0.75, 0.75, 0.7361, 0.75, 0.7361, 0.5, 0.7639, 0.5, 0.7639, 0.75, 0.75, 0.75, 0.75, 0.5, 0.7778, 0.5, 0.7778, 0.75, 0.7639, 0.75, 0.7639, 0.5, 0.7917, 0.5, 0.7917, 0.75, 0.7778, 0.75, 0.7778, 0.5, 0.8056, 0.5, 0.8056, 0.75, 0.7917, 0.75, 0.7917, 0.5, 0.8194, 0.5, 0.8194, 0.75, 0.8056, 0.75, 0.8056, 0.5, 0.8333, 0.5, 0.8333, 0.75, 0.8194, 0.75, 0.8194, 0.5, 0.8472, 0.5, 0.8472, 0.75, 0.8333, 0.75, 0.8333, 0.5, 0.8611, 0.5, 0.8611, 0.75, 0.8472, 0.75, 0.8472, 0.5, 0.875, 0.5, 0.875, 0.75, 0.8611, 0.75, 0.8611, 0.5, 0.8889, 0.5, 0.8889, 0.75, 0.875, 0.75, 0.875, 0.5, 0.9028, 0.5, 0.9028, 0.75, 0.8889, 0.75, 0.8889, 0.5, 0.9167, 0.5, 0.9167, 0.75, 0.9028, 0.75, 0.9028, 0.5, 0.9306, 0.5, 0.9306, 0.75, 0.9167, 0.75, 0.9167, 0.5, 0.9444, 0.5, 0.9444, 0.75, 0.9306, 0.75, 0.9306, 0.5, 0.9583, 0.5, 0.9583, 0.75, 0.9444, 0.75, 0.9444, 0.5, 0.9722, 0.5, 0.9722, 0.75, 0.9583, 0.75, 0.9583, 0.5, 0.9861, 0.5, 0.9861, 0.75, 0.9722, 0.75, 0.9722, 0.5, 1.0, 0.5, 1.0, 0.75, 0.9861, 0.75, 0.9861, 0.5])
me_cylinder_004.materials.append(mat_kc_glass_clear)
me_cylinder_004.use_remesh_fix_poles = True
me_cylinder_004.use_remesh_preserve_attributes = False
me_cylinder_004.update()
me_cylinder_005 = bpy.data.meshes.new('Cylinder.005')
me_cylinder_005.from_pydata([(0.0, 3.0, -0.2), (0.0, 3.0, 0.2), (2.598, 1.5, -0.2), (2.598, 1.5, 0.2), (2.598, -1.5, -0.2), (2.598, -1.5, 0.2), (-2.623e-07, -3.0, -0.2), (-2.623e-07, -3.0, 0.2), (-2.598, -1.5, -0.2), (-2.598, -1.5, 0.2), (-2.598, 1.5, -0.2), (-2.598, 1.5, 0.2)], [], [(0, 1, 3, 2), (2, 3, 5, 4), (4, 5, 7, 6), (6, 7, 9, 8), (3, 1, 11, 9, 7, 5), (8, 9, 11, 10), (10, 11, 1, 0), (0, 2, 4, 6, 8, 10)])
_uv = me_cylinder_005.uv_layers.new(name='UVMap')
_uv.uv.foreach_set('vector', [1.0, 0.5, 1.0, 1.0, 0.8333, 1.0, 0.8333, 0.5, 0.8333, 0.5, 0.8333, 1.0, 0.6667, 1.0, 0.6667, 0.5, 0.6667, 0.5, 0.6667, 1.0, 0.5, 1.0, 0.5, 0.5, 0.5, 0.5, 0.5, 1.0, 0.3333, 1.0, 0.3333, 0.5, 0.4578, 0.37, 0.25, 0.49, 0.04215, 0.37, 0.04215, 0.13, 0.25, 0.01, 0.4578, 0.13, 0.3333, 0.5, 0.3333, 1.0, 0.1667, 1.0, 0.1667, 0.5, 0.1667, 0.5, 0.1667, 1.0, -8.941e-08, 1.0, -8.941e-08, 0.5, 0.75, 0.49, 0.9578, 0.37, 0.9578, 0.13, 0.75, 0.01, 0.5422, 0.13, 0.5422, 0.37])
me_cylinder_005.materials.append(mat_kc_glass_clear)
me_cylinder_005.use_remesh_fix_poles = True
me_cylinder_005.use_remesh_preserve_attributes = False
me_cylinder_005.update()

# ---- objects
ob_hexglass_cone_061 = bpy.data.objects.new('Hexglass_Cone.061', me_cone_003)
ob_hexglass_cone_062 = bpy.data.objects.new('Hexglass_Cone.062', me_cone_006)
ob_hexglass_cylinder_061 = bpy.data.objects.new('Hexglass_Cylinder.061', me_cylinder_004)
ob_hexglass_cylinder_062 = bpy.data.objects.new('Hexglass_Cylinder.062', me_cylinder_005)
ob_hexglass_empty_031 = bpy.data.objects.new('Hexglass_Empty.031', None)

# ---- transforms, parenting, visibility, modifiers, constraints
ob_hexglass_cone_061.parent = ob_hexglass_cylinder_062
ob_hexglass_cone_061.location = (0.0, 0.0, -0.4)
ob_hexglass_cone_061.hide_render = True
ob_hexglass_cone_061.visible_camera = False
ob_hexglass_cone_061.visible_diffuse = False
ob_hexglass_cone_061.visible_glossy = False
ob_hexglass_cone_061.visible_transmission = False
ob_hexglass_cone_061.visible_volume_scatter = False
ob_hexglass_cone_061.visible_shadow = False
ob_hexglass_cone_061.display_type = 'WIRE'
ob_hexglass_cone_062.parent = ob_hexglass_cylinder_062
ob_hexglass_cone_062.location = (0.0, 0.0, 0.4)
ob_hexglass_cone_062.rotation_euler = (3.142, 0.0, 0.0)
ob_hexglass_cone_062.hide_render = True
ob_hexglass_cone_062.visible_camera = False
ob_hexglass_cone_062.visible_diffuse = False
ob_hexglass_cone_062.visible_glossy = False
ob_hexglass_cone_062.visible_transmission = False
ob_hexglass_cone_062.visible_volume_scatter = False
ob_hexglass_cone_062.visible_shadow = False
ob_hexglass_cone_062.display_type = 'WIRE'
ob_hexglass_cylinder_061.parent = ob_hexglass_cylinder_062
ob_hexglass_cylinder_061.location = (0.0, 0.0, 0.0)
ob_hexglass_cylinder_061.hide_render = True
ob_hexglass_cylinder_061.visible_camera = False
ob_hexglass_cylinder_061.visible_diffuse = False
ob_hexglass_cylinder_061.visible_glossy = False
ob_hexglass_cylinder_061.visible_transmission = False
ob_hexglass_cylinder_061.visible_volume_scatter = False
ob_hexglass_cylinder_061.visible_shadow = False
ob_hexglass_cylinder_061.display_type = 'WIRE'
_m = ob_hexglass_cylinder_061.modifiers.new('Array', 'ARRAY')
_m.count = 12
_m.use_relative_offset = False
_m.use_object_offset = True
_m.offset_object = ob_hexglass_empty_031
_m = ob_hexglass_cylinder_061.modifiers.new('Mirror', 'MIRROR')
_m.use_axis = (False, False, True)
_m.mirror_object = ob_hexglass_empty_031
ob_hexglass_cylinder_062.location = (-2.136e-08, -0.0003988, 0.162)
ob_hexglass_cylinder_062.rotation_euler = (-3.806e-07, -1.784e-07, 2.618)
ob_hexglass_cylinder_062.scale = (0.5209, 0.5209, 0.5209)
ob_hexglass_cylinder_062.visible_shadow = False
ob_hexglass_cylinder_062.display_type = 'SOLID'
_m = ob_hexglass_cylinder_062.modifiers.new('Boolean.001', 'BOOLEAN')
_m.object = ob_hexglass_cylinder_061
_m.solver = 'FAST'
_m = ob_hexglass_cylinder_062.modifiers.new('Boolean', 'BOOLEAN')
_m.object = ob_hexglass_cone_061
_m.solver = 'FAST'
_m = ob_hexglass_cylinder_062.modifiers.new('Boolean.002', 'BOOLEAN')
_m.object = ob_hexglass_cone_062
_m.solver = 'FAST'
_m = ob_hexglass_cylinder_062.modifiers.new('Bevel', 'BEVEL')
_m.width = 0.02
_m.width_pct = 0.02
_m.angle_limit = 0.2618
_m = ob_hexglass_cylinder_062.modifiers.new('Auto Smooth', 'NODES')
_m.node_group = ng_auto_smooth
_gi = [s.identifier for s in ng_auto_smooth.interface.items_tree if s.item_type == 'SOCKET' and s.in_out == 'INPUT']
_m[_gi[1]] = 0.5236  # Angle
_m = ob_hexglass_cylinder_062.modifiers.new('WeightedNormal', 'WEIGHTED_NORMAL')
_m.keep_sharp = True
_m.use_face_influence = True
ob_hexglass_empty_031.parent = ob_hexglass_cylinder_062
ob_hexglass_empty_031.location = (0.0, 0.0, 0.0)
ob_hexglass_empty_031.rotation_euler = (0.0, -0.0, -0.5236)
ob_hexglass_empty_031.display_type = 'SOLID'

# ---- collection membership
scene.collection.objects.link(ob_hexglass_cone_061)
scene.collection.objects.link(ob_hexglass_cone_062)
scene.collection.objects.link(ob_hexglass_cylinder_061)
scene.collection.objects.link(ob_hexglass_cylinder_062)
scene.collection.objects.link(ob_hexglass_empty_031)

# ---- scene / render settings (as saved in the file)
scene.frame_start = 1; scene.frame_end = 250; scene.frame_set(1)
scene.render.engine = 'BLENDER_EEVEE_NEXT'
scene.render.image_settings.exr_codec = 'NONE'
scene.render.simplify_subdivision_render = 0
scene.render.simplify_child_particles_render = 0.0
scene.cycles.sampling_pattern = 'TABULATED_SOBOL'
scene.cycles.use_light_tree = False
scene.view_settings.view_transform = 'Filmic'
bpy.context.view_layer.update()

# ---- added for rendering (the .blend has no active camera and no usable light): camera, sun + grey world if the file has none
cam_auto = bpy.data.cameras.new('AutoCamera')
cam_auto.lens = 50.0
cam_auto.sensor_width = 36.0
cam_auto.clip_end = 1000.0
ob_auto_camera = bpy.data.objects.new('AutoCamera', cam_auto)
scene.collection.objects.link(ob_auto_camera)
ob_auto_camera.location = (5.21568, -6.25922, 4.33459)
ob_auto_camera.rotation_euler = (1.09748, -7.21219e-08, 0.694738)
scene.camera = ob_auto_camera
light_auto_sun = bpy.data.lights.new('AutoSun', 'SUN')
light_auto_sun.energy = 3.0
light_auto_sun.angle = 0.0523599
ob_auto_sun = bpy.data.objects.new('AutoSun', light_auto_sun)
scene.collection.objects.link(ob_auto_sun)
ob_auto_sun.rotation_euler = (0.872665, 0.174533, 0.523599)
if scene.world is None:
    world_auto = bpy.data.worlds.new('AutoWorld')
    world_auto.color = (0.3, 0.3, 0.3)
    scene.world = world_auto
bpy.context.view_layer.update()

